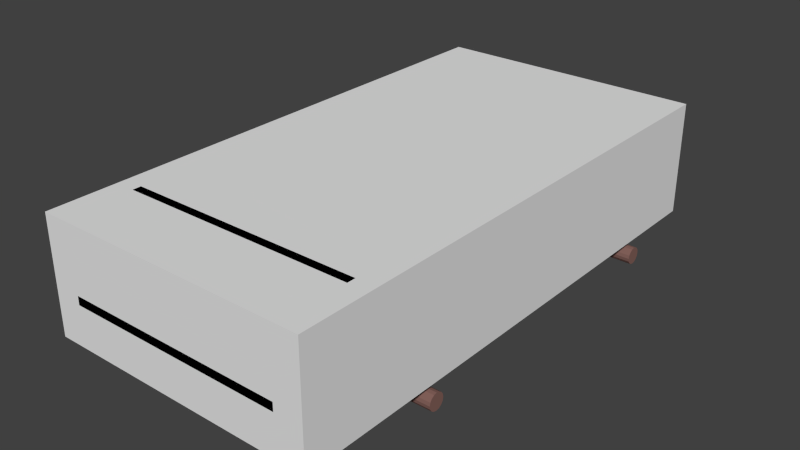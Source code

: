 # Source: Wagon.blend  (saved by Blender 3.0.42; exported with 4.5.12 LTS)
import bpy
from mathutils import Matrix  # noqa: F401  (used for matrix-valued properties, if any)

bpy.ops.wm.read_factory_settings(use_empty=True)
scene = bpy.context.scene
scene.name = 'Scene'

# ---- materials (node trees are filled in below, after node groups)
mat_main___d2691e___primary = bpy.data.materials.new('main [#D2691E] [primary]')
mat_main___d2691e___primary.alpha_threshold = 0.0
mat_main___d2691e___primary.use_transparent_shadow = False
mat_main___d2691e___primary.diffuse_color = (0.2396, 0.1258, 0.1082, 1.0)
mat_main___d2691e___primary.roughness = 0.5
mat_main___d2691e___primary.specular_intensity = 0.0

# ---- material node trees

# ---- world
world_world = bpy.data.worlds.new('World'); scene.world = world_world
world_world.color = (0.05088, 0.05088, 0.05088)
world_world.use_sun_shadow = False
world_world.sun_shadow_jitter_overblur = 0.0
world_world.cycles.sampling_method = 'NONE'
world_world.cycles.sample_map_resolution = 256

# ---- meshes
me_chassis = bpy.data.meshes.new('chassis')
me_chassis.from_pydata([(0.7483, -1.0, 0.6), (0.7483, -1.0, 1.149), (0.7418, 1.625, 0.6), (0.7418, 1.625, 1.15), (0.6825, 1.554, 0.9), (0.0, 1.65, 1.0), (0.0, -1.0, 0.9), (0.0, -1.0, 1.0), (0.7418, 1.625, 1.0), (0.6825, 1.65, 1.0), (0.6825, -1.0, 1.0), (0.6825, 1.65, 1.15), (0.7483, 0.3, 1.15), (0.6825, -1.0, 1.15), (0.6825, 0.3, 1.15), (0.0, 0.3, 1.0), (0.6825, 0.3, 1.0), (0.6825, -1.0, 0.6), (0.6825, 1.65, 0.6), (0.0, -0.5932, 0.9), (0.7483, 0.8153, 0.65), (0.6825, 0.8153, 0.65), (0.7483, -1.0, 1.0), (0.6825, -1.0, 0.9), (0.0, 0.3, 0.9), (0.6825, 0.3, 0.9), (0.7483, -0.8063, 0.7758), (0.7483, -0.5932, 0.85), (0.7483, -0.4188, 0.7758), (0.7483, -0.2251, 0.65), (0.6825, -0.8063, 0.7758), (0.6825, 1.2, 0.85), (0.6825, -0.4188, 0.7758), (0.6825, -0.2251, 0.65), (0.6825, 1.65, 0.9), (0.7418, 1.625, 0.85), (0.7483, -1.0, 0.85), (0.7483, 1.03, 0.7758), (0.7483, 1.2, 0.85), (0.7483, 1.397, 0.7758), (0.7483, 1.554, 0.6), (0.6825, 1.03, 0.7758), (0.6825, 1.397, 0.7758), (0.6825, 1.554, 0.6), (0.7483, 0.3, 0.85), (0.0, 1.2, 0.9), (0.7483, 0.3, 1.0), (0.7483, -1.05, 0.6), (0.7483, -1.05, 1.149), (0.0, -1.05, 0.85), (0.6825, -1.05, 0.9), (0.6825, -1.05, 1.15), (0.6825, -1.05, 0.6), (0.7483, -1.05, 0.9), (0.6825, -1.05, 0.85), (0.7483, -1.05, 0.85), (0.0, -1.05, 1.15), (0.0, -1.0, 1.15), (0.7483, -1.0, 1.28), (0.6825, -1.0, 1.281), (0.7483, -1.05, 1.28), (0.6825, -1.05, 1.281), (0.0004375, -1.05, 1.281), (0.0004375, -1.0, 1.281), (0.0, -1.45, 0.85), (0.0, -1.45, 0.9), (0.6368, -1.45, 0.9), (0.6368, -1.45, 0.85), (0.7483, 1.2, 1.15), (0.6825, 1.2, 1.15), (0.0, 1.2, 1.0), (0.6825, 1.2, 1.0), (0.7483, 1.2, 1.0), (0.6825, 0.3, 0.65), (0.7483, 0.3, 0.65), (0.7483, -0.5932, 1.15), (0.6825, -0.5932, 1.15), (0.0, -0.6, 1.0), (0.6825, -0.5932, 1.0), (0.7483, -0.5932, 1.0), (0.6825, 1.2, 0.9), (0.6825, 0.3, 0.85), (0.6825, -0.5932, 0.85), (0.6825, 1.65, 0.85), (0.7483, -1.0, 0.9), (0.7483, -0.5932, 0.9), (0.7483, 0.3, 0.9), (0.7483, 1.2, 0.9), (0.7418, 1.625, 0.9), (0.7483, 0.8153, 0.85), (0.7483, -0.2251, 0.85), (0.6825, 1.554, 1.15), (0.7483, 1.554, 1.15), (0.7483, 1.554, 1.0), (0.6825, 1.554, 1.0), (0.6825, 1.554, 0.85), (0.7483, 1.554, 0.85), (0.7483, 1.554, 0.9), (0.0, 1.65, 0.9), (0.0, 1.554, 0.9), (0.6825, -1.0, 0.85), (0.0, -1.05, 0.9), (0.6825, -0.2251, 0.85), (0.6825, 0.8153, 0.85), (0.6825, -0.5932, 0.9), (0.6825, -0.2251, 0.9), (0.7999, -0.55, 0.4997), (0.7999, -0.5806, 0.5461), (0.8, -0.6461, 0.5194), (0.8001, -0.6463, 0.4811), (0.8001, -0.6355, 0.4648), (0.8001, -0.6194, 0.4539), (0.8001, -0.6003, 0.45), (0.7999, -0.5537, 0.5189), (0.7999, -0.5645, 0.5352), (0.7999, -0.5997, 0.55), (0.7999, -0.6189, 0.5463), (0.8, -0.6352, 0.5355), (0.8, -0.5648, 0.4645), (0.8001, -0.65, 0.5003), (0.8001, -0.5811, 0.4537), (0.8, -0.5539, 0.4806), (-5.417e-05, -0.55, 0.4997), (-0.0001023, -0.5806, 0.5461), (1.634e-05, -0.6461, 0.5194), (8.384e-05, -0.6463, 0.4811), (0.0001007, -0.6355, 0.4648), (0.0001023, -0.6194, 0.4539), (8.825e-05, -0.6003, 0.45), (-8.384e-05, -0.5537, 0.5189), (-0.0001007, -0.5645, 0.5352), (-8.826e-05, -0.5997, 0.55), (-6.083e-05, -0.6189, 0.5463), (-2.41e-05, -0.6352, 0.5355), (2.409e-05, -0.5648, 0.4645), (5.416e-05, -0.65, 0.5003), (6.082e-05, -0.5811, 0.4537), (-1.635e-05, -0.5539, 0.4806), (0.7999, 1.25, 0.4996), (0.7999, 1.22, 0.5459), (0.8, 1.154, 0.5192), (0.8001, 1.154, 0.4809), (0.8001, 1.165, 0.4647), (0.8001, 1.176, 0.4564), (0.8001, 1.2, 0.4498), (0.7999, 1.247, 0.5187), (0.7999, 1.236, 0.535), (0.7999, 1.201, 0.5498), (0.7999, 1.181, 0.5461), (0.8, 1.165, 0.5354), (0.8, 1.235, 0.4643), (0.8001, 1.15, 0.5001), (0.8001, 1.219, 0.4535), (0.8, 1.246, 0.4805), (-5.416e-05, 1.25, 0.4997), (-0.0001023, 1.219, 0.5461), (1.635e-05, 1.154, 0.5194), (8.384e-05, 1.154, 0.4811), (0.0001007, 1.164, 0.4648), (0.0001023, 1.181, 0.4539), (8.826e-05, 1.2, 0.45), (-8.384e-05, 1.246, 0.5189), (-0.0001007, 1.236, 0.5352), (-8.826e-05, 1.2, 0.55), (-6.083e-05, 1.181, 0.5463), (-2.41e-05, 1.165, 0.5355), (2.41e-05, 1.235, 0.4645), (5.416e-05, 1.15, 0.5003), (6.083e-05, 1.219, 0.4537), (-1.635e-05, 1.246, 0.4806), (0.6825, 0.8153, 0.9), (0.0, 0.8153, 0.9), (0.0, -0.2251, 0.9), (0.0, 0.8153, 1.0), (0.0, -0.2251, 1.0), (0.4875, -1.0, 0.9), (0.4875, 1.65, 1.0), (0.4875, 1.2, 1.0), (0.4875, 1.65, 0.9), (0.4875, 1.2, 0.9), (0.4875, 1.554, 0.9), (0.4875, -0.5932, 0.9), (0.4875, 0.8153, 0.9), (0.4875, 0.3, 0.9), (0.4875, -0.2251, 0.9), (0.455, 1.554, 0.9), (0.455, 0.8153, 0.9), (0.455, -0.2251, 0.9), (0.455, -1.0, 0.9), (0.455, 1.65, 1.0), (0.455, 1.2, 1.0), (0.455, 1.65, 0.9), (0.455, 1.2, 0.9), (0.455, -0.5932, 0.9), (0.455, 0.3, 0.9), (0.4875, 1.219, 0.4537), (0.4875, 1.235, 0.4645), (0.4875, 1.246, 0.5189), (0.4875, 1.236, 0.5352), (0.4875, 1.219, 0.5461), (0.4875, 1.2, 0.55), (0.4875, 1.181, 0.5463), (0.4875, 1.165, 0.5355), (0.4875, 1.154, 0.5194), (0.4875, 1.15, 0.5003), (0.4875, 1.154, 0.4811), (0.4875, 1.25, 0.4997), (0.4875, 1.164, 0.4648), (0.4875, 1.2, 0.45), (0.4875, 1.246, 0.4806), (0.4875, 1.181, 0.4539), (0.455, 1.219, 0.4537), (0.455, 1.246, 0.5189), (0.455, 1.219, 0.5461), (0.455, 1.165, 0.5355), (0.455, 1.25, 0.4997), (0.455, 1.2, 0.45), (0.455, 1.235, 0.4645), (0.455, 1.236, 0.5352), (0.455, 1.2, 0.55), (0.455, 1.181, 0.5463), (0.455, 1.154, 0.5194), (0.455, 1.15, 0.5003), (0.455, 1.154, 0.4811), (0.455, 1.164, 0.4648), (0.455, 1.246, 0.4806), (0.455, 1.181, 0.4539), (0.6825, 0.7895, 0.65), (0.7483, 0.7895, 0.65), (0.7483, 0.7895, 0.85), (0.6825, 0.7895, 0.85), (0.6825, 0.7895, 0.9), (0.0, 0.7895, 0.9), (0.4875, 0.7895, 0.9), (0.455, 0.7895, 0.9), (0.03256, -0.5811, 0.4537), (0.03252, -0.5648, 0.4645), (0.03242, -0.5537, 0.5189), (0.0324, -0.5645, 0.5352), (0.0324, -0.5806, 0.5461), (0.03241, -0.5997, 0.55), (0.03244, -0.6189, 0.5463), (0.03248, -0.6352, 0.5355), (0.03252, -0.6461, 0.5194), (0.03255, -0.65, 0.5003), (0.03258, -0.6463, 0.4811), (0.03245, -0.55, 0.4997), (0.0326, -0.6355, 0.4648), (0.03259, -0.6003, 0.45), (0.03248, -0.5539, 0.4806), (0.0326, -0.6194, 0.4539), (0.03256, 1.219, 0.4537), (0.03242, 1.246, 0.5189), (0.0324, 1.219, 0.5461), (0.03248, 1.165, 0.5355), (0.03245, 1.25, 0.4997), (0.03259, 1.2, 0.45), (0.03252, 1.235, 0.4645), (0.0324, 1.236, 0.5352), (0.03241, 1.2, 0.55), (0.03244, 1.181, 0.5463), (0.03252, 1.154, 0.5194), (0.03255, 1.15, 0.5003), (0.03258, 1.154, 0.4811), (0.0326, 1.164, 0.4648), (0.03248, 1.246, 0.4806), (0.0326, 1.181, 0.4539), (0.7483, -0.1989, 0.85), (0.6825, -0.1989, 0.85), (0.6825, -0.1989, 0.65), (0.7483, -0.1989, 0.65), (0.6825, -0.1989, 0.9), (0.0, -0.1989, 0.9), (0.4875, -0.1989, 0.9), (0.455, -0.1989, 0.9), (0.4875, -0.5648, 0.4645), (0.4875, -0.5645, 0.5352), (0.4875, -0.5997, 0.55), (0.4875, -0.6189, 0.5463), (0.4875, -0.6461, 0.5194), (0.4875, -0.65, 0.5003), (0.4875, -0.6463, 0.4811), (0.4875, -0.6355, 0.4648), (0.4875, -0.5539, 0.4806), (0.4875, -0.6194, 0.4539), (0.4875, -0.5811, 0.4537), (0.4875, -0.5537, 0.5189), (0.4875, -0.5806, 0.5461), (0.4875, -0.6352, 0.5355), (0.4875, -0.55, 0.4997), (0.4875, -0.6003, 0.45), (0.455, -0.5811, 0.4537), (0.455, -0.5537, 0.5189), (0.455, -0.5806, 0.5461), (0.455, -0.6352, 0.5355), (0.455, -0.55, 0.4997), (0.455, -0.6003, 0.45), (0.455, -0.5648, 0.4645), (0.455, -0.5645, 0.5352), (0.455, -0.5997, 0.55), (0.455, -0.6189, 0.5463), (0.455, -0.6461, 0.5194), (0.455, -0.65, 0.5003), (0.455, -0.6463, 0.4811), (0.455, -0.6355, 0.4648), (0.455, -0.5539, 0.4806), (0.455, -0.6194, 0.4539), (0.7483, 0.2751, 0.85), (0.6825, 0.2751, 0.65), (0.7483, 0.2751, 0.65), (0.4875, 0.2751, 0.9), (0.455, 0.2751, 0.9), (0.6825, 0.2751, 0.85), (0.6825, 0.2751, 0.9), (0.0, 0.2751, 0.9), (0.6825, 0.3245, 0.85), (0.6825, 0.3245, 0.65), (0.7483, 0.3245, 0.65), (0.7483, 0.3245, 0.85), (0.6825, 0.3245, 0.9), (0.0, 0.3245, 0.9), (0.4875, 0.3245, 0.9), (0.455, 0.3245, 0.9), (0.02275, 1.554, 0.9), (0.02275, 0.8153, 0.9), (0.02275, -0.2251, 0.9), (0.02275, -1.0, 0.9), (0.02275, 1.65, 1.0), (0.02275, 1.2, 1.0), (0.02275, 1.65, 0.9), (0.02275, 1.2, 0.9), (0.02275, -0.5932, 0.9), (0.02275, 0.3, 0.9), (0.02275, 0.7895, 0.9), (0.02275, -0.1989, 0.9), (0.02275, 0.2751, 0.9), (0.02275, 0.3245, 0.9), (-2.117e-09, 0.2751, 0.5904), (0.0325, 0.2751, 0.5904), (-3.375e-05, 0.2751, 0.6096), (0.03247, 0.2751, 0.6096), (2.706e-06, 0.3242, 0.5904), (0.0325, 0.3242, 0.5904), (-3.124e-05, 0.3245, 0.6096), (0.03247, 0.3245, 0.6096), (0.8001, -0.6463, 0.4811), (0.8001, -0.6355, 0.4648), (0.8001, -0.6194, 0.4539), (0.8001, -0.6003, 0.45), (0.7999, -0.5537, 0.5189), (0.7999, -0.5645, 0.5352), (0.7999, -0.5997, 0.55), (0.7999, -0.6189, 0.5463), (0.8, -0.6352, 0.5355), (0.7999, -0.5806, 0.5461), (0.7999, -0.55, 0.4997), (0.8, -0.5648, 0.4645), (0.8, -0.5539, 0.4806), (0.8001, -0.5811, 0.4537), (0.8, -0.6461, 0.5194), (0.8001, -0.65, 0.5003)], [(6, 7), (15, 24), (45, 70), (19, 77)], [(71, 177, 190, 328, 70, 173, 15, 16), (78, 76, 14, 16), (71, 16, 14, 69), (78, 16, 15, 174, 77), (227, 21, 20, 228), (75, 12, 14, 76), (69, 14, 12, 68), (43, 18, 2, 40), (17, 30, 26, 0), (32, 33, 29, 28), (21, 41, 37, 20), (42, 43, 40, 39), (75, 1, 22, 79), (36, 0, 26), (327, 5, 70, 328), (38, 87, 86, 44, 318, 229, 89), (0, 36, 55, 47), (72, 68, 12, 46), (329, 98, 5, 327), (47, 55, 54, 52), (50, 51, 56, 101), (51, 50, 53, 48), (53, 50, 54, 55), (17, 0, 47, 52), (56, 51, 61, 62), (10, 7, 57, 13), (1, 13, 59, 58), (101, 6, 326, 188, 175, 23, 50), (48, 1, 58, 60), (51, 48, 60, 61), (13, 57, 63, 59), (308, 73, 74, 309), (27, 36, 26), (92, 91, 69, 68), (67, 54, 50, 66), (64, 67, 66, 65), (49, 54, 67, 64), (65, 66, 50, 101), (12, 75, 79, 46), (1, 75, 76, 13), (10, 78, 77, 7), (10, 13, 76, 78), (18, 43, 95, 83), (44, 86, 85, 27, 90, 267, 307), (79, 85, 86, 46), (22, 84, 85, 79), (267, 90, 29, 270), (317, 318, 44, 74), (37, 89, 20), (89, 37, 38), (92, 68, 72, 93), (88, 97, 96, 35), (9, 94, 91, 11), (11, 91, 92, 3), (3, 92, 93, 8), (8, 93, 97, 88), (35, 96, 40, 2), (87, 38, 96, 97), (11, 3, 8, 9), (9, 8, 88, 34), (35, 83, 34, 88), (2, 18, 83, 35), (40, 96, 39), (39, 96, 38), (31, 38, 37, 41), (39, 38, 31, 42), (43, 42, 95), (95, 42, 31), (31, 80, 4, 95), (95, 4, 34, 83), (180, 178, 34, 4), (179, 180, 4, 80), (53, 55, 36, 84), (53, 84, 1, 48), (93, 72, 87, 97), (72, 46, 86, 87), (27, 85, 84, 36), (28, 90, 27), (29, 90, 28), (33, 32, 102), (102, 32, 82), (268, 269, 33, 102), (41, 21, 103), (31, 41, 103), (227, 230, 103, 21), (91, 94, 71, 69), (28, 27, 82, 32), (27, 26, 30, 82), (268, 102, 105, 271), (102, 82, 104, 105), (82, 100, 23, 104), (175, 181, 104, 23), (82, 30, 100), (30, 17, 100), (49, 101, 50, 54), (100, 54, 50, 23), (54, 100, 17, 52), (113, 114, 350, 349), (184, 187, 274, 273), (236, 235, 136, 134), (238, 237, 129, 130), (240, 239, 123, 131), (241, 240, 131, 132), (243, 242, 133, 124), (242, 241, 132, 133), (244, 243, 124, 135), (239, 238, 130, 123), (245, 244, 135, 125), (237, 246, 122, 129), (247, 245, 125, 126), (235, 248, 128, 136), (338, 246, 237, 340), (250, 247, 126, 127), (105, 184, 273, 271), (248, 250, 127, 128), (152, 150, 153, 138, 145, 146, 139, 147, 148, 149, 140, 151, 141, 142, 143, 144), (168, 160, 159, 158, 157, 167, 156, 165, 164, 163, 155, 162, 161, 154, 169, 166), (257, 251, 168, 166), (258, 252, 161, 162), (259, 253, 155, 163), (260, 259, 163, 164), (261, 254, 165, 156), (254, 260, 164, 165), (262, 261, 156, 167), (253, 258, 162, 155), (263, 262, 167, 157), (252, 255, 154, 161), (264, 263, 157, 158), (251, 256, 160, 168), (265, 257, 166, 169), (266, 264, 158, 159), (255, 265, 169, 154), (256, 266, 159, 160), (336, 332, 24, 320), (179, 80, 170, 182), (335, 314, 24, 332), (325, 331, 19, 172), (231, 170, 103, 230), (80, 31, 103, 170), (105, 104, 181, 184), (313, 310, 183, 25), (192, 179, 182, 186), (319, 25, 183, 321), (188, 193, 181, 175), (192, 185, 180, 179), (185, 191, 178, 180), (34, 178, 176, 9), (9, 176, 177, 71), (323, 329, 191, 185), (330, 323, 185, 192), (326, 331, 193, 188), (330, 192, 186, 324), (184, 181, 193, 187), (310, 311, 194, 183), (321, 183, 194, 322), (178, 191, 189, 176), (176, 189, 190, 177), (144, 143, 210, 208), (138, 153, 209, 206), (143, 142, 207, 210), (153, 150, 196, 209), (152, 144, 208, 195), (142, 141, 205, 207), (145, 138, 206, 197), (141, 151, 204, 205), (139, 146, 198, 199), (151, 140, 203, 204), (149, 148, 201, 202), (140, 149, 202, 203), (148, 147, 200, 201), (147, 139, 199, 200), (146, 145, 197, 198), (150, 152, 195, 196), (208, 210, 226, 216), (206, 209, 225, 215), (210, 207, 224, 226), (209, 196, 217, 225), (195, 208, 216, 211), (207, 205, 223, 224), (197, 206, 215, 212), (205, 204, 222, 223), (199, 198, 218, 213), (204, 203, 221, 222), (202, 201, 220, 214), (203, 202, 214, 221), (201, 200, 219, 220), (200, 199, 213, 219), (198, 197, 212, 218), (196, 195, 211, 217), (182, 233, 234, 186), (170, 231, 233, 182), (319, 231, 230, 315), (324, 333, 232, 171), (316, 315, 230, 227), (20, 89, 229, 228), (316, 227, 228, 317), (202, 214, 186, 182), (234, 221, 203, 233), (234, 186, 214, 221), (203, 202, 182, 233), (296, 306, 250, 248), (342, 262, 167, 341), (306, 304, 247, 250), (305, 297, 236, 249), (291, 296, 248, 235), (304, 303, 245, 247), (292, 295, 246, 237), (303, 302, 244, 245), (293, 298, 238, 239), (302, 301, 243, 244), (294, 300, 241, 242), (301, 294, 242, 243), (300, 299, 240, 241), (299, 293, 239, 240), (298, 292, 237, 238), (297, 291, 235, 236), (216, 226, 266, 256), (215, 225, 265, 255), (226, 224, 264, 266), (225, 217, 257, 265), (211, 216, 256, 251), (224, 223, 263, 264), (212, 215, 255, 252), (223, 222, 262, 263), (213, 218, 258, 253), (222, 221, 261, 262), (214, 220, 260, 254), (221, 214, 254, 261), (220, 219, 259, 260), (219, 213, 253, 259), (218, 212, 252, 258), (217, 211, 251, 257), (340, 237, 129, 339), (325, 172, 272, 334), (312, 268, 271, 313), (312, 308, 269, 268), (307, 267, 270, 309), (33, 269, 270, 29), (118, 120, 285, 275), (114, 113, 286, 276), (115, 107, 287, 277), (116, 115, 277, 278), (108, 117, 288, 279), (117, 116, 278, 288), (119, 108, 279, 280), (107, 114, 276, 287), (109, 119, 280, 281), (113, 106, 289, 286), (110, 109, 281, 282), (120, 112, 290, 285), (121, 118, 275, 283), (111, 110, 282, 284), (112, 111, 284, 290), (275, 285, 291, 297), (276, 286, 292, 298), (277, 287, 293, 299), (278, 277, 299, 300), (279, 288, 294, 301), (288, 278, 300, 294), (280, 279, 301, 302), (287, 276, 298, 293), (281, 280, 302, 303), (286, 289, 295, 292), (282, 281, 303, 304), (285, 290, 296, 291), (283, 275, 297, 305), (284, 282, 304, 306), (290, 284, 306, 296), (106, 121, 283, 289), (295, 305, 249, 246), (137, 249, 236, 134), (246, 249, 137, 122), (305, 295, 289, 283), (298, 276, 184, 187), (286, 292, 274, 273), (184, 276, 286, 273), (298, 187, 274, 292), (61, 59, 63, 62), (61, 60, 58, 59), (44, 307, 309, 74), (81, 73, 308, 312), (81, 312, 313, 25), (273, 274, 311, 310), (271, 273, 310, 313), (334, 272, 314, 335), (269, 308, 309, 270), (73, 316, 317, 74), (73, 81, 315, 316), (25, 319, 315, 81), (233, 321, 322, 234), (231, 319, 321, 233), (333, 336, 320, 232), (228, 229, 318, 317), (234, 322, 336, 333), (274, 334, 335, 311), (187, 325, 334, 274), (186, 234, 333, 324), (45, 330, 324, 171), (6, 19, 331, 326), (45, 99, 323, 330), (99, 98, 329, 323), (187, 193, 331, 325), (311, 335, 332, 194), (322, 194, 332, 336), (191, 329, 327, 189), (189, 327, 328, 190), (344, 340, 339, 343), (246, 338, 337, 122), (342, 338, 340, 344), (262, 342, 344, 261), (261, 344, 343, 156), (338, 342, 341, 337), (314, 339, 340, 335), (320, 343, 344, 336), (335, 340, 344, 336, 332), (358, 356, 357, 355, 349, 350, 354, 351, 352, 353, 359, 360, 345, 346, 347, 348), (107, 115, 351, 354), (115, 116, 352, 351), (117, 108, 359, 353), (116, 117, 353, 352), (108, 119, 360, 359), (114, 107, 354, 350), (119, 109, 345, 360), (106, 113, 349, 355), (109, 110, 346, 345), (112, 120, 358, 348), (118, 121, 357, 356), (110, 111, 347, 346), (121, 106, 355, 357), (111, 112, 348, 347), (120, 118, 356, 358)])
me_chassis.materials.append(mat_main___d2691e___primary)
me_chassis.use_remesh_preserve_volume = False
me_chassis.use_remesh_preserve_attributes = False
me_chassis.use_mirror_vertex_groups = False
me_chassis.update()
me_collision = bpy.data.meshes.new('collision')
me_collision.from_pydata([(-0.8001, -1.45, 0.6116), (-0.8001, -1.45, 1.281), (-0.8001, 1.65, 1.281), (-0.8001, 1.65, 0.6116), (0.8001, -1.45, 0.6116), (0.8001, -1.45, 1.281), (0.8001, 1.65, 1.281), (0.8001, 1.65, 0.6116)], [], [(3, 4, 0), (7, 6, 5), (7, 5, 4), (4, 5, 1), (4, 1, 0), (5, 6, 2), (5, 2, 1), (1, 2, 3), (1, 3, 0), (2, 6, 7), (2, 7, 3), (3, 7, 4)])
me_collision.materials.append(None)
me_collision.use_remesh_preserve_volume = False
me_collision.use_remesh_preserve_attributes = False
me_collision.use_mirror_vertex_groups = False
me_collision.update()

# ---- objects
ob_chassis = bpy.data.objects.new('chassis', me_chassis)
ob_collision = bpy.data.objects.new('collision', me_collision)
ob_wheel_fl = bpy.data.objects.new('wheel_fl', None)
ob_wheel_fr = bpy.data.objects.new('wheel_fr', None)
ob_wheel_rl = bpy.data.objects.new('wheel_rl', None)
ob_wheel_rr = bpy.data.objects.new('wheel_rr', None)

# ---- transforms, parenting, visibility, modifiers, constraints
ob_chassis.location = (0.0, 0.0, 0.0)
ob_chassis.lineart.crease_threshold = 0.0
_m = ob_chassis.modifiers.new('Mirror', 'MIRROR')
ob_collision.location = (0.0, 0.0, 0.0)
ob_collision.lineart.crease_threshold = 0.0
ob_wheel_fl.location = (0.8, -0.6, 0.5)
ob_wheel_fl.empty_image_offset = (0.0, 0.0)
ob_wheel_fl.lineart.crease_threshold = 0.0
ob_wheel_fr.location = (-0.8, -0.6, 0.5)
ob_wheel_fr.empty_image_offset = (0.0, 0.0)
ob_wheel_fr.lineart.crease_threshold = 0.0
ob_wheel_rl.location = (0.8, 1.2, 0.5)
ob_wheel_rl.empty_image_offset = (0.0, 0.0)
ob_wheel_rl.lineart.crease_threshold = 0.0
ob_wheel_rr.location = (-0.7999, 1.2, 0.5)
ob_wheel_rr.empty_image_offset = (0.0, 0.0)
ob_wheel_rr.lineart.crease_threshold = 0.0

# ---- collection membership
scene.collection.objects.link(ob_chassis)
scene.collection.objects.link(ob_collision)
scene.collection.objects.link(ob_wheel_fl)
scene.collection.objects.link(ob_wheel_fr)
scene.collection.objects.link(ob_wheel_rl)
scene.collection.objects.link(ob_wheel_rr)

# ---- scene / render settings (as saved in the file)
scene.frame_start = 1; scene.frame_end = 250; scene.frame_set(1)
scene.render.engine = 'BLENDER_EEVEE_NEXT'
scene.render.resolution_percentage = 50
scene.render.dither_intensity = 0.0
scene.cycles.use_denoising = False
scene.cycles.samples = 10
scene.cycles.sampling_pattern = 'TABULATED_SOBOL'
scene.cycles.light_sampling_threshold = 0.0
scene.cycles.use_adaptive_sampling = False
scene.cycles.use_light_tree = False
scene.cycles.blur_glossy = 0.0
scene.cycles.pixel_filter_type = 'GAUSSIAN'
scene.cycles.sample_clamp_indirect = 0.0
scene.view_settings.view_transform = 'Standard'
bpy.context.view_layer.update()

# ---- added for rendering (the .blend has no active camera and no usable light): camera, sun
cam_auto = bpy.data.cameras.new('AutoCamera')
cam_auto.lens = 50.0
cam_auto.sensor_width = 36.0
cam_auto.clip_end = 1000.0
ob_auto_camera = bpy.data.objects.new('AutoCamera', cam_auto)
scene.collection.objects.link(ob_auto_camera)
ob_auto_camera.location = (3.31817, -3.8818, 3.52004)
ob_auto_camera.rotation_euler = (1.09748, -7.21219e-08, 0.694738)
scene.camera = ob_auto_camera
light_auto_sun = bpy.data.lights.new('AutoSun', 'SUN')
light_auto_sun.energy = 3.0
light_auto_sun.angle = 0.0523599
ob_auto_sun = bpy.data.objects.new('AutoSun', light_auto_sun)
scene.collection.objects.link(ob_auto_sun)
ob_auto_sun.rotation_euler = (0.872665, 0.174533, 0.523599)
bpy.context.view_layer.update()
